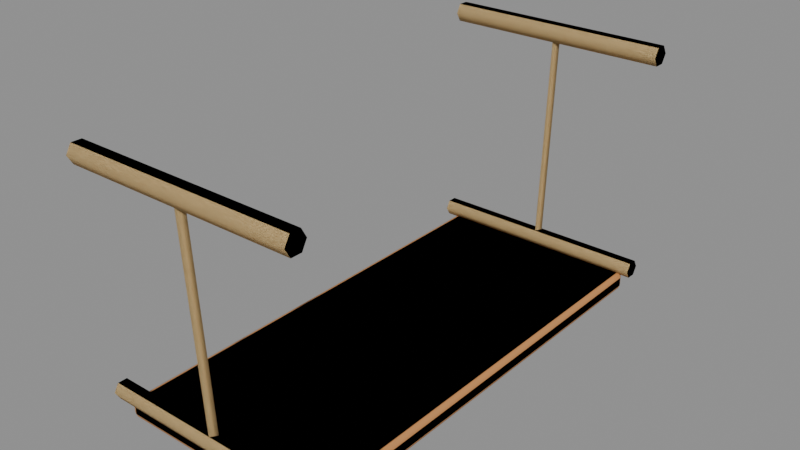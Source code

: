 # Source: cove_bridge.blend  (saved by Blender 5.3.31; exported with 4.5.12 LTS)
import bpy
from mathutils import Matrix  # noqa: F401  (used for matrix-valued properties, if any)

bpy.ops.wm.read_factory_settings(use_empty=True)
scene = bpy.context.scene
scene.name = 'Scene'

# ---- collections
col_source = bpy.data.collections.new('Source'); scene.collection.children.link(col_source)
col_export = bpy.data.collections.new('Export'); scene.collection.children.link(col_export)

# ---- materials (node trees are filled in below, after node groups)
mat_coveplank = bpy.data.materials.new('CovePlank')
mat_coveplank.diffuse_color = (0.5841, 0.2582, 0.08438, 1.0)
mat_coverope = bpy.data.materials.new('CoveRope')
mat_coverope.diffuse_color = (0.7605, 0.552, 0.2542, 1.0)

# ---- material node trees
mat_coveplank.use_nodes = True; mat_coveplank.node_tree.nodes.clear()
_N = mat_coveplank.node_tree.nodes; _L = mat_coveplank.node_tree.links
n0 = _N.new('ShaderNodeBsdfPrincipled'); n0.name = 'Principled BSDF'; n0.location = (-200, 100)
n0.inputs[0].default_value = (0.5841, 0.2582, 0.08438, 1.0)
n0.inputs[2].default_value = 0.6
n0.inputs[10].default_value = 0.005
n1 = _N.new('ShaderNodeOutputMaterial'); n1.name = 'Material Output'; n1.location = (200, 100)
_L.new(n0.outputs[0], n1.inputs[0])
n1.is_active_output = True
mat_coverope.use_nodes = True; mat_coverope.node_tree.nodes.clear()
_N = mat_coverope.node_tree.nodes; _L = mat_coverope.node_tree.links
n0 = _N.new('ShaderNodeBsdfPrincipled'); n0.name = 'Principled BSDF'; n0.location = (-200, 100)
n0.inputs[0].default_value = (0.7605, 0.552, 0.2542, 1.0)
n0.inputs[2].default_value = 0.9
n0.inputs[10].default_value = 0.005
n1 = _N.new('ShaderNodeOutputMaterial'); n1.name = 'Material Output'; n1.location = (200, 100)
_L.new(n0.outputs[0], n1.inputs[0])
n1.is_active_output = True

# ---- meshes
me_plank = bpy.data.meshes.new('Plank')
me_plank.from_pydata([(-0.46, -1.0, -0.04), (-0.46, -1.0, 0.04), (-0.46, 1.0, -0.04), (-0.46, 1.0, 0.04), (0.46, -1.0, -0.04), (0.46, -1.0, 0.04), (0.46, 1.0, -0.04), (0.46, 1.0, 0.04)], [], [(0, 1, 3, 2), (2, 3, 7, 6), (6, 7, 5, 4), (4, 5, 1, 0), (2, 6, 4, 0), (7, 3, 1, 5)])
me_plank.polygons.foreach_set('use_smooth', [True] * 6)
me_plank.materials.append(mat_coveplank)
me_plank.update()
me_hand_1 = bpy.data.meshes.new('Hand-1')
me_hand_1.from_pydata([(-0.5, -1.095, 1.0), (-0.5, -1.072, 0.961), (-0.5, -1.027, 0.961), (-0.5, -1.005, 1.0), (-0.5, -1.027, 1.039), (-0.5, -1.072, 1.039), (0.5, -1.095, 1.0), (0.5, -1.072, 0.961), (0.5, -1.027, 0.961), (0.5, -1.005, 1.0), (0.5, -1.027, 1.039), (0.5, -1.072, 1.039)], [], [(0, 1, 7, 6), (1, 2, 8, 7), (2, 3, 9, 8), (3, 4, 10, 9), (4, 5, 11, 10), (5, 0, 6, 11), (0, 5, 4, 3, 2, 1), (11, 6, 7, 8, 9, 10)])
me_hand_1.polygons.foreach_set('use_smooth', [True] * 8)
me_hand_1.materials.append(mat_coverope)
me_hand_1.update()
me_low_1 = bpy.data.meshes.new('Low-1')
me_low_1.from_pydata([(-0.5, -1.04, 0.03), (-0.5, -1.02, -0.004641), (-0.5, -0.98, -0.004641), (-0.5, -0.96, 0.03), (-0.5, -0.98, 0.06464), (-0.5, -1.02, 0.06464), (0.5, -1.04, 0.03), (0.5, -1.02, -0.004641), (0.5, -0.98, -0.004641), (0.5, -0.96, 0.03), (0.5, -0.98, 0.06464), (0.5, -1.02, 0.06464)], [], [(0, 1, 7, 6), (1, 2, 8, 7), (2, 3, 9, 8), (3, 4, 10, 9), (4, 5, 11, 10), (5, 0, 6, 11), (0, 5, 4, 3, 2, 1), (11, 6, 7, 8, 9, 10)])
me_low_1.polygons.foreach_set('use_smooth', [True] * 8)
me_low_1.materials.append(mat_coverope)
me_low_1.update()
me_drop_1 = bpy.data.meshes.new('Drop-1')
me_drop_1.from_pydata([(0.0, -1.07, 0.999), (-0.01732, -1.04, 1.001), (0.01732, -1.04, 1.001), (0.0, -1.02, 0.02897), (-0.01732, -0.99, 0.03051), (0.01732, -0.99, 0.03051)], [], [(0, 1, 4, 3), (1, 2, 5, 4), (2, 0, 3, 5), (0, 2, 1), (5, 3, 4)])
me_drop_1.polygons.foreach_set('use_smooth', [True] * 5)
me_drop_1.materials.append(mat_coverope)
me_drop_1.update()
me_hand1 = bpy.data.meshes.new('Hand1')
me_hand1.from_pydata([(-0.5, 1.005, 1.0), (-0.5, 1.027, 0.961), (-0.5, 1.072, 0.961), (-0.5, 1.095, 1.0), (-0.5, 1.072, 1.039), (-0.5, 1.027, 1.039), (0.5, 1.005, 1.0), (0.5, 1.027, 0.961), (0.5, 1.072, 0.961), (0.5, 1.095, 1.0), (0.5, 1.072, 1.039), (0.5, 1.027, 1.039)], [], [(0, 1, 7, 6), (1, 2, 8, 7), (2, 3, 9, 8), (3, 4, 10, 9), (4, 5, 11, 10), (5, 0, 6, 11), (0, 5, 4, 3, 2, 1), (11, 6, 7, 8, 9, 10)])
me_hand1.polygons.foreach_set('use_smooth', [True] * 8)
me_hand1.materials.append(mat_coverope)
me_hand1.update()
me_low1 = bpy.data.meshes.new('Low1')
me_low1.from_pydata([(-0.5, 0.96, 0.03), (-0.5, 0.98, -0.004641), (-0.5, 1.02, -0.004641), (-0.5, 1.04, 0.03), (-0.5, 1.02, 0.06464), (-0.5, 0.98, 0.06464), (0.5, 0.96, 0.03), (0.5, 0.98, -0.004641), (0.5, 1.02, -0.004641), (0.5, 1.04, 0.03), (0.5, 1.02, 0.06464), (0.5, 0.98, 0.06464)], [], [(0, 1, 7, 6), (1, 2, 8, 7), (2, 3, 9, 8), (3, 4, 10, 9), (4, 5, 11, 10), (5, 0, 6, 11), (0, 5, 4, 3, 2, 1), (11, 6, 7, 8, 9, 10)])
me_low1.polygons.foreach_set('use_smooth', [True] * 8)
me_low1.materials.append(mat_coverope)
me_low1.update()
me_drop1 = bpy.data.meshes.new('Drop1')
me_drop1.from_pydata([(0.0, 1.03, 1.001), (-0.01732, 1.06, 0.9995), (0.01732, 1.06, 0.9995), (0.0, 0.98, 0.03103), (-0.01732, 1.01, 0.02949), (0.01732, 1.01, 0.02949)], [], [(0, 1, 4, 3), (1, 2, 5, 4), (2, 0, 3, 5), (0, 2, 1), (5, 3, 4)])
me_drop1.polygons.foreach_set('use_smooth', [True] * 5)
me_drop1.materials.append(mat_coverope)
me_drop1.update()
me_bridge = bpy.data.meshes.new('Bridge')
me_bridge.from_pydata([(-0.44, -0.98, -0.08), (-0.44, -1.0, -0.06), (-0.46, -0.98, -0.06), (-0.44, -0.9941, -0.07414), (-0.4515, -0.9915, -0.07155), (-0.4541, -0.9941, -0.06), (-0.4541, -0.98, -0.07414), (-0.44, -1.0, -0.02), (-0.44, -0.98, 0.0), (-0.46, -0.98, -0.02), (-0.44, -0.9941, -0.005858), (-0.4515, -0.9915, -0.008453), (-0.4541, -0.98, -0.005858), (-0.4541, -0.9941, -0.02), (-0.44, 0.98, -0.08), (-0.46, 0.98, -0.06), (-0.44, 1.0, -0.06), (-0.4541, 0.98, -0.07414), (-0.4515, 0.9915, -0.07155), (-0.4541, 0.9941, -0.06), (-0.44, 0.9941, -0.07414), (-0.44, 0.98, 0.0), (-0.44, 1.0, -0.02), (-0.46, 0.98, -0.02), (-0.44, 0.9941, -0.005858), (-0.4515, 0.9915, -0.008453), (-0.4541, 0.9941, -0.02), (-0.4541, 0.98, -0.005858), (0.44, -0.98, -0.08), (0.46, -0.98, -0.06), (0.44, -1.0, -0.06), (0.4541, -0.98, -0.07414), (0.4515, -0.9915, -0.07155), (0.4541, -0.9941, -0.06), (0.44, -0.9941, -0.07414), (0.44, -0.98, 0.0), (0.44, -1.0, -0.02), (0.46, -0.98, -0.02), (0.44, -0.9941, -0.005858), (0.4515, -0.9915, -0.008453), (0.4541, -0.9941, -0.02), (0.4541, -0.98, -0.005858), (0.44, 0.98, -0.08), (0.44, 1.0, -0.06), (0.46, 0.98, -0.06), (0.44, 0.9941, -0.07414), (0.4515, 0.9915, -0.07155), (0.4541, 0.9941, -0.06), (0.4541, 0.98, -0.07414), (0.44, 0.98, 0.0), (0.46, 0.98, -0.02), (0.44, 1.0, -0.02), (0.4541, 0.98, -0.005858), (0.4515, 0.9915, -0.008453), (0.4541, 0.9941, -0.02), (0.44, 0.9941, -0.005858), (-0.5, -1.095, 1.0), (-0.5, -1.072, 0.961), (-0.5, -1.027, 0.961), (-0.5, -1.005, 1.0), (-0.5, -1.027, 1.039), (-0.5, -1.072, 1.039), (0.5, -1.095, 1.0), (0.5, -1.072, 0.961), (0.5, -1.027, 0.961), (0.5, -1.005, 1.0), (0.5, -1.027, 1.039), (0.5, -1.072, 1.039), (-0.5, -1.04, 0.03), (-0.5, -1.02, -0.004641), (-0.5, -0.98, -0.004641), (-0.5, -0.96, 0.03), (-0.5, -0.98, 0.06464), (-0.5, -1.02, 0.06464), (0.5, -1.04, 0.03), (0.5, -1.02, -0.004641), (0.5, -0.98, -0.004641), (0.5, -0.96, 0.03), (0.5, -0.98, 0.06464), (0.5, -1.02, 0.06464), (0.0, -1.07, 0.999), (-0.01732, -1.04, 1.001), (0.01732, -1.04, 1.001), (0.0, -1.02, 0.02897), (-0.01732, -0.99, 0.03051), (0.01732, -0.99, 0.03051), (-0.5, 1.005, 1.0), (-0.5, 1.027, 0.961), (-0.5, 1.072, 0.961), (-0.5, 1.095, 1.0), (-0.5, 1.072, 1.039), (-0.5, 1.027, 1.039), (0.5, 1.005, 1.0), (0.5, 1.027, 0.961), (0.5, 1.072, 0.961), (0.5, 1.095, 1.0), (0.5, 1.072, 1.039), (0.5, 1.027, 1.039), (-0.5, 0.96, 0.03), (-0.5, 0.98, -0.004641), (-0.5, 1.02, -0.004641), (-0.5, 1.04, 0.03), (-0.5, 1.02, 0.06464), (-0.5, 0.98, 0.06464), (0.5, 0.96, 0.03), (0.5, 0.98, -0.004641), (0.5, 1.02, -0.004641), (0.5, 1.04, 0.03), (0.5, 1.02, 0.06464), (0.5, 0.98, 0.06464), (0.0, 1.03, 1.001), (-0.01732, 1.06, 0.9995), (0.01732, 1.06, 0.9995), (0.0, 0.98, 0.03103), (-0.01732, 1.01, 0.02949), (0.01732, 1.01, 0.02949)], [], [(0, 3, 4, 6), (1, 5, 4, 3), (2, 6, 4, 5), (7, 10, 11, 13), (8, 12, 11, 10), (9, 13, 11, 12), (14, 17, 18, 20), (15, 19, 18, 17), (16, 20, 18, 19), (21, 24, 25, 27), (22, 26, 25, 24), (23, 27, 25, 26), (28, 31, 32, 34), (29, 33, 32, 31), (30, 34, 32, 33), (35, 38, 39, 41), (36, 40, 39, 38), (37, 41, 39, 40), (42, 45, 46, 48), (43, 47, 46, 45), (44, 48, 46, 47), (49, 52, 53, 55), (50, 54, 53, 52), (51, 55, 53, 54), (14, 0, 6, 17), (17, 6, 2, 15), (1, 7, 13, 5), (5, 13, 9, 2), (8, 21, 27, 12), (12, 27, 23, 9), (22, 16, 19, 26), (26, 19, 15, 23), (42, 14, 20, 45), (45, 20, 16, 43), (21, 49, 55, 24), (24, 55, 51, 22), (50, 44, 47, 54), (54, 47, 43, 51), (28, 42, 48, 31), (31, 48, 44, 29), (49, 35, 41, 52), (52, 41, 37, 50), (36, 30, 33, 40), (40, 33, 29, 37), (0, 28, 34, 3), (3, 34, 30, 1), (35, 8, 10, 38), (38, 10, 7, 36), (14, 42, 28, 0), (2, 9, 23, 15), (30, 36, 7, 1), (49, 21, 8, 35), (16, 22, 51, 43), (44, 50, 37, 29), (56, 57, 63, 62), (57, 58, 64, 63), (58, 59, 65, 64), (59, 60, 66, 65), (60, 61, 67, 66), (61, 56, 62, 67), (56, 61, 60, 59, 58, 57), (67, 62, 63, 64, 65, 66), (68, 69, 75, 74), (69, 70, 76, 75), (70, 71, 77, 76), (71, 72, 78, 77), (72, 73, 79, 78), (73, 68, 74, 79), (68, 73, 72, 71, 70, 69), (79, 74, 75, 76, 77, 78), (80, 81, 84, 83), (81, 82, 85, 84), (82, 80, 83, 85), (80, 82, 81), (85, 83, 84), (86, 87, 93, 92), (87, 88, 94, 93), (88, 89, 95, 94), (89, 90, 96, 95), (90, 91, 97, 96), (91, 86, 92, 97), (86, 91, 90, 89, 88, 87), (97, 92, 93, 94, 95, 96), (98, 99, 105, 104), (99, 100, 106, 105), (100, 101, 107, 106), (101, 102, 108, 107), (102, 103, 109, 108), (103, 98, 104, 109), (98, 103, 102, 101, 100, 99), (109, 104, 105, 106, 107, 108), (110, 111, 114, 113), (111, 112, 115, 114), (112, 110, 113, 115), (110, 112, 111), (115, 113, 114)])
me_bridge.polygons.foreach_set('use_smooth', [True] * 96)
me_bridge.polygons.foreach_set('material_index', [1, 1, 1, 1, 1, 1, 1, 1, 1, 1, 1, 1, 1, 1, 1, 1, 1, 1, 1, 1, 1, 1, 1, 1, 1, 1, 1, 1, 1, 1, 1, 1, 1, 1, 1, 1, 1, 1, 1, 1, 1, 1, 1, 1, 1, 1, 1, 1, 1, 1, 1, 1, 1, 1, 2, 2, 2, 2, 2, 2, 2, 2, 2, 2, 2, 2, 2, 2, 2, 2, 2, 2, 2, 2, 2, 2, 2, 2, 2, 2, 2, 2, 2, 2, 2, 2, 2, 2, 2, 2, 2, 2, 2, 2, 2, 2])
me_bridge.materials.append(None)
me_bridge.materials.append(mat_coveplank)
me_bridge.materials.append(mat_coverope)
me_bridge.update()
me_bridge.normals_split_custom_set([tuple(v) for v in zip(*[iter([-0.00655, -0.002996, -1.0, -0.004765, -0.7071, -0.7071, -0.5774, -0.5774, -0.5773, -0.7071, -0.002181, -0.7071, -0.006077, -0.9942, -0.1072, -0.7047, -0.7047, -0.08237, -0.5774, -0.5774, -0.5773, -0.004765, -0.7071, -0.7071, -0.9942, -0.002783, -0.1074, -0.7071, -0.002181, -0.7071, -0.5774, -0.5774, -0.5773, -0.7047, -0.7047, -0.08237, -0.006078, -0.9942, 0.1072, -0.004765, -0.7071, 0.7071, -0.5774, -0.5774, 0.5773, -0.7047, -0.7047, 0.08237, -0.00658, -0.002965, 1.0, -0.7071, -0.002181, 0.7071, -0.5774, -0.5774, 0.5773, -0.004765, -0.7071, 0.7071, -0.9942, -0.002767, 0.1074, -0.7047, -0.7047, 0.08237, -0.5774, -0.5774, 0.5773, -0.7071, -0.002181, 0.7071, -0.006581, 0.002964, -1.0, -0.7071, 0.002182, -0.7071, -0.5773, 0.5774, -0.5774, -0.004765, 0.7071, -0.7071, -0.9942, 0.002768, -0.1074, -0.7047, 0.7047, -0.08237, -0.5773, 0.5774, -0.5774, -0.7071, 0.002182, -0.7071, -0.006079, 0.9942, -0.1072, -0.004765, 0.7071, -0.7071, -0.5773, 0.5774, -0.5774, -0.7047, 0.7047, -0.08237, -0.006549, 0.002996, 1.0, -0.004765, 0.7071, 0.7071, -0.5774, 0.5774, 0.5773, -0.7071, 0.002181, 0.7071, -0.006077, 0.9942, 0.1072, -0.7047, 0.7047, 0.08237, -0.5774, 0.5774, 0.5773, -0.004765, 0.7071, 0.7071, -0.9942, 0.002783, 0.1074, -0.7071, 0.002181, 0.7071, -0.5774, 0.5774, 0.5773, -0.7047, 0.7047, 0.08237, 0.006581, -0.002964, -1.0, 0.7071, -0.002182, -0.7071, 0.5773, -0.5774, -0.5774, 0.004765, -0.7071, -0.7071, 0.9942, -0.002768, -0.1074, 0.7047, -0.7047, -0.08237, 0.5773, -0.5774, -0.5774, 0.7071, -0.002182, -0.7071, 0.006079, -0.9942, -0.1072, 0.004765, -0.7071, -0.7071, 0.5773, -0.5774, -0.5774, 0.7047, -0.7047, -0.08237, 0.006549, -0.002996, 1.0, 0.004765, -0.7071, 0.7071, 0.5774, -0.5774, 0.5773, 0.7071, -0.002181, 0.7071, 0.006077, -0.9942, 0.1072, 0.7047, -0.7047, 0.08237, 0.5774, -0.5774, 0.5773, 0.004765, -0.7071, 0.7071, 0.9942, -0.002783, 0.1074, 0.7071, -0.002181, 0.7071, 0.5774, -0.5774, 0.5773, 0.7047, -0.7047, 0.08237, 0.00655, 0.002996, -1.0, 0.004765, 0.7071, -0.7071, 0.5774, 0.5774, -0.5773, 0.7071, 0.002181, -0.7071, 0.006077, 0.9942, -0.1072, 0.7047, 0.7047, -0.08237, 0.5774, 0.5774, -0.5773, 0.004765, 0.7071, -0.7071, 0.9942, 0.002783, -0.1074, 0.7071, 0.002181, -0.7071, 0.5774, 0.5774, -0.5773, 0.7047, 0.7047, -0.08237, 0.006581, 0.002964, 1.0, 0.7071, 0.002182, 0.7071, 0.5773, 0.5774, 0.5774, 0.004765, 0.7071, 0.7071, 0.9942, 0.002768, 0.1074, 0.7047, 0.7047, 0.08237, 0.5773, 0.5774, 0.5774, 0.7071, 0.002182, 0.7071, 0.006079, 0.9942, 0.1072, 0.004765, 0.7071, 0.7071, 0.5773, 0.5774, 0.5774, 0.7047, 0.7047, 0.08237, -0.006581, 0.002964, -1.0, -0.00655, -0.002996, -1.0, -0.7071, -0.002181, -0.7071, -0.7071, 0.002182, -0.7071, -0.7071, 0.002182, -0.7071, -0.7071, -0.002181, -0.7071, -0.9942, -0.002783, -0.1074, -0.9942, 0.002768, -0.1074, -0.006077, -0.9942, -0.1072, -0.006078, -0.9942, 0.1072, -0.7047, -0.7047, 0.08237, -0.7047, -0.7047, -0.08237, -0.7047, -0.7047, -0.08237, -0.7047, -0.7047, 0.08237, -0.9942, -0.002767, 0.1074, -0.9942, -0.002783, -0.1074, -0.00658, -0.002965, 1.0, -0.006549, 0.002996, 1.0, -0.7071, 0.002181, 0.7071, -0.7071, -0.002181, 0.7071, -0.7071, -0.002181, 0.7071, -0.7071, 0.002181, 0.7071, -0.9942, 0.002783, 0.1074, -0.9942, -0.002767, 0.1074, -0.006077, 0.9942, 0.1072, -0.006079, 0.9942, -0.1072, -0.7047, 0.7047, -0.08237, -0.7047, 0.7047, 0.08237, -0.7047, 0.7047, 0.08237, -0.7047, 0.7047, -0.08237, -0.9942, 0.002768, -0.1074, -0.9942, 0.002783, 0.1074, 0.00655, 0.002996, -1.0, -0.006581, 0.002964, -1.0, -0.004765, 0.7071, -0.7071, 0.004765, 0.7071, -0.7071, 0.004765, 0.7071, -0.7071, -0.004765, 0.7071, -0.7071, -0.006079, 0.9942, -0.1072, 0.006077, 0.9942, -0.1072, -0.006549, 0.002996, 1.0, 0.006581, 0.002964, 1.0, 0.004765, 0.7071, 0.7071, -0.004765, 0.7071, 0.7071, -0.004765, 0.7071, 0.7071, 0.004765, 0.7071, 0.7071, 0.006079, 0.9942, 0.1072, -0.006077, 0.9942, 0.1072, 0.9942, 0.002768, 0.1074, 0.9942, 0.002783, -0.1074, 0.7047, 0.7047, -0.08237, 0.7047, 0.7047, 0.08237, 0.7047, 0.7047, 0.08237, 0.7047, 0.7047, -0.08237, 0.006077, 0.9942, -0.1072, 0.006079, 0.9942, 0.1072, 0.006581, -0.002964, -1.0, 0.00655, 0.002996, -1.0, 0.7071, 0.002181, -0.7071, 0.7071, -0.002182, -0.7071, 0.7071, -0.002182, -0.7071, 0.7071, 0.002181, -0.7071, 0.9942, 0.002783, -0.1074, 0.9942, -0.002768, -0.1074, 0.006581, 0.002964, 1.0, 0.006549, -0.002996, 1.0, 0.7071, -0.002181, 0.7071, 0.7071, 0.002182, 0.7071, 0.7071, 0.002182, 0.7071, 0.7071, -0.002181, 0.7071, 0.9942, -0.002783, 0.1074, 0.9942, 0.002768, 0.1074, 0.006077, -0.9942, 0.1072, 0.006079, -0.9942, -0.1072, 0.7047, -0.7047, -0.08237, 0.7047, -0.7047, 0.08237, 0.7047, -0.7047, 0.08237, 0.7047, -0.7047, -0.08237, 0.9942, -0.002768, -0.1074, 0.9942, -0.002783, 0.1074, -0.00655, -0.002996, -1.0, 0.006581, -0.002964, -1.0, 0.004765, -0.7071, -0.7071, -0.004765, -0.7071, -0.7071, -0.004765, -0.7071, -0.7071, 0.004765, -0.7071, -0.7071, 0.006079, -0.9942, -0.1072, -0.006077, -0.9942, -0.1072, 0.006549, -0.002996, 1.0, -0.00658, -0.002965, 1.0, -0.004765, -0.7071, 0.7071, 0.004765, -0.7071, 0.7071, 0.004765, -0.7071, 0.7071, -0.004765, -0.7071, 0.7071, -0.006078, -0.9942, 0.1072, 0.006077, -0.9942, 0.1072, -0.006581, 0.002964, -1.0, 0.00655, 0.002996, -1.0, 0.006581, -0.002964, -1.0, -0.00655, -0.002996, -1.0, -0.9942, -0.002783, -0.1074, -0.9942, -0.002767, 0.1074, -0.9942, 0.002783, 0.1074, -0.9942, 0.002768, -0.1074, 0.006079, -0.9942, -0.1072, 0.006077, -0.9942, 0.1072, -0.006078, -0.9942, 0.1072, -0.006077, -0.9942, -0.1072, 0.006581, 0.002964, 1.0, -0.006549, 0.002996, 1.0, -0.00658, -0.002965, 1.0, 0.006549, -0.002996, 1.0, -0.006079, 0.9942, -0.1072, -0.006077, 0.9942, 0.1072, 0.006079, 0.9942, 0.1072, 0.006077, 0.9942, -0.1072, 0.9942, 0.002783, -0.1074, 0.9942, 0.002768, 0.1074, 0.9942, -0.002783, 0.1074, 0.9942, -0.002768, -0.1074, -0.06731, -0.9977, 3.749e-05, -0.06731, -0.4989, -0.8641, 0.06731, -0.4988, -0.8641, 0.06731, -0.9977, -3.279e-07, -0.06731, -0.4989, -0.8641, -0.06731, 0.4989, -0.8641, 0.06731, 0.4989, -0.864, 0.06731, -0.4988, -0.8641, -0.06731, 0.4989, -0.8641, -0.06731, 0.9977, -3.279e-07, 0.06731, 0.9977, 3.749e-05, 0.06731, 0.4989, -0.864, -0.06731, 0.9977, -3.279e-07, -0.06731, 0.4989, 0.8641, 0.06731, 0.4988, 0.8641, 0.06731, 0.9977, 3.749e-05, -0.06731, 0.4989, 0.8641, -0.06731, -0.4989, 0.8641, 0.06731, -0.4989, 0.864, 0.06731, 0.4988, 0.8641, -0.06731, -0.4989, 0.8641, -0.06731, -0.9977, 3.749e-05, 0.06731, -0.9977, -3.279e-07, 0.06731, -0.4989, 0.864, -0.06731, -0.9977, 3.749e-05, -0.06731, -0.4989, 0.8641, -0.06731, 0.4989, 0.8641, -0.06731, 0.9977, -3.279e-07, -0.06731, 0.4989, -0.8641, -0.06731, -0.4989, -0.8641, 0.06731, -0.4989, 0.864, 0.06731, -0.9977, -3.279e-07, 0.06731, -0.4988, -0.8641, 0.06731, 0.4989, -0.864, 0.06731, 0.9977, 3.749e-05, 0.06731, 0.4988, 0.8641, -0.05984, -0.9982, 3.78e-05, -0.05984, -0.4991, -0.8645, 0.05984, -0.4991, -0.8645, 0.05984, -0.9982, 0.0, -0.05984, -0.4991, -0.8645, -0.05984, 0.4991, -0.8645, 0.05984, 0.4991, -0.8645, 0.05984, -0.4991, -0.8645, -0.05984, 0.4991, -0.8645, -0.05984, 0.9982, 0.0, 0.05984, 0.9982, 3.73e-05, 0.05984, 0.4991, -0.8645, -0.05984, 0.9982, 0.0, -0.05984, 0.4991, 0.8645, 0.05984, 0.4991, 0.8645, 0.05984, 0.9982, 3.73e-05, -0.05984, 0.4991, 0.8645, -0.05984, -0.4991, 0.8645, 0.05984, -0.4991, 0.8645, 0.05984, 0.4991, 0.8645, -0.05984, -0.4991, 0.8645, -0.05984, -0.9982, 3.78e-05, 0.05984, -0.9982, 0.0, 0.05984, -0.4991, 0.8645, -0.05984, -0.9982, 3.78e-05, -0.05984, -0.4991, 0.8645, -0.05984, 0.4991, 0.8645, -0.05984, 0.9982, 0.0, -0.05984, 0.4991, -0.8645, -0.05984, -0.4991, -0.8645, 0.05984, -0.4991, 0.8645, 0.05984, -0.9982, 0.0, 0.05984, -0.4991, -0.8645, 0.05984, 0.4991, -0.8645, 0.05984, 0.9982, 3.73e-05, 0.05984, 0.4991, 0.8645, -2.778e-05, -0.9993, -0.03608, -0.8659, 0.4985, 0.04113, -0.8659, 0.5, 0.01034, 0.0, -0.9978, -0.06686, -0.8659, 0.4985, 0.04113, 0.8659, 0.4985, 0.04113, 0.8659, 0.5001, 0.01035, -0.8659, 0.5, 0.01034, 0.8659, 0.4985, 0.04113, -2.778e-05, -0.9993, -0.03608, 0.0, -0.9978, -0.06686, 0.8659, 0.5001, 0.01035, -2.778e-05, -0.9993, -0.03608, 0.8659, 0.4985, 0.04113, -0.8659, 0.4985, 0.04113, 0.8659, 0.5001, 0.01035, 0.0, -0.9978, -0.06686, -0.8659, 0.5, 0.01034, -0.06731, -0.9977, 3.749e-05, -0.06731, -0.4989, -0.8641, 0.06731, -0.4988, -0.8641, 0.06731, -0.9977, -3.279e-07, -0.06731, -0.4989, -0.8641, -0.06731, 0.4989, -0.8641, 0.06731, 0.4989, -0.864, 0.06731, -0.4988, -0.8641, -0.06731, 0.4989, -0.8641, -0.06731, 0.9977, -3.279e-07, 0.06731, 0.9977, 3.749e-05, 0.06731, 0.4989, -0.864, -0.06731, 0.9977, -3.279e-07, -0.06731, 0.4989, 0.8641, 0.06731, 0.4988, 0.8641, 0.06731, 0.9977, 3.749e-05, -0.06731, 0.4989, 0.8641, -0.06731, -0.4989, 0.8641, 0.06731, -0.4989, 0.864, 0.06731, 0.4988, 0.8641, -0.06731, -0.4989, 0.8641, -0.06731, -0.9977, 3.749e-05, 0.06731, -0.9977, -3.279e-07, 0.06731, -0.4989, 0.864, -0.06731, -0.9977, 3.749e-05, -0.06731, -0.4989, 0.8641, -0.06731, 0.4989, 0.8641, -0.06731, 0.9977, -3.279e-07, -0.06731, 0.4989, -0.8641, -0.06731, -0.4989, -0.8641, 0.06731, -0.4989, 0.864, 0.06731, -0.9977, -3.279e-07, 0.06731, -0.4988, -0.8641, 0.06731, 0.4989, -0.864, 0.06731, 0.9977, 3.749e-05, 0.06731, 0.4988, 0.8641, -0.05984, -0.9982, 3.739e-05, -0.05984, -0.4991, -0.8645, 0.05984, -0.4991, -0.8645, 0.05984, -0.9982, 0.0, -0.05984, -0.4991, -0.8645, -0.05984, 0.4991, -0.8645, 0.05984, 0.4991, -0.8645, 0.05984, -0.4991, -0.8645, -0.05984, 0.4991, -0.8645, -0.05984, 0.9982, 0.0, 0.05984, 0.9982, 3.776e-05, 0.05984, 0.4991, -0.8645, -0.05984, 0.9982, 0.0, -0.05984, 0.4991, 0.8645, 0.05984, 0.4991, 0.8645, 0.05984, 0.9982, 3.776e-05, -0.05984, 0.4991, 0.8645, -0.05984, -0.4991, 0.8645, 0.05984, -0.4991, 0.8645, 0.05984, 0.4991, 0.8645, -0.05984, -0.4991, 0.8645, -0.05984, -0.9982, 3.739e-05, 0.05984, -0.9982, 0.0, 0.05984, -0.4991, 0.8645, -0.05984, -0.9982, 3.739e-05, -0.05984, -0.4991, 0.8645, -0.05984, 0.4991, 0.8645, -0.05984, 0.9982, 0.0, -0.05984, 0.4991, -0.8645, -0.05984, -0.4991, -0.8645, 0.05984, -0.4991, 0.8645, 0.05984, -0.9982, 0.0, 0.05984, -0.4991, -0.8645, 0.05984, 0.4991, -0.8645, 0.05984, 0.9982, 3.776e-05, 0.05984, 0.4991, 0.8645, -2.748e-05, -0.9978, 0.06686, -0.8659, 0.5001, -0.01034, -0.8659, 0.4985, -0.04113, 0.0, -0.9993, 0.03608, -0.8659, 0.5001, -0.01034, 0.8659, 0.5001, -0.01034, 0.8659, 0.4985, -0.04113, -0.8659, 0.4985, -0.04113, 0.8659, 0.5001, -0.01034, -2.748e-05, -0.9978, 0.06686, 0.0, -0.9993, 0.03608, 0.8659, 0.4985, -0.04113, -2.748e-05, -0.9978, 0.06686, 0.8659, 0.5001, -0.01034, -0.8659, 0.5001, -0.01034, 0.8659, 0.4985, -0.04113, 0.0, -0.9993, 0.03608, -0.8659, 0.4985, -0.04113])] * 3)])

# ---- objects
ob_plank = bpy.data.objects.new('Plank', me_plank)
ob_hand_1 = bpy.data.objects.new('Hand-1', me_hand_1)
ob_low_1 = bpy.data.objects.new('Low-1', me_low_1)
ob_drop_1 = bpy.data.objects.new('Drop-1', me_drop_1)
ob_hand1 = bpy.data.objects.new('Hand1', me_hand1)
ob_low1 = bpy.data.objects.new('Low1', me_low1)
ob_drop1 = bpy.data.objects.new('Drop1', me_drop1)
ob_bridge = bpy.data.objects.new('Bridge', me_bridge)

# ---- transforms, parenting, visibility, modifiers, constraints
ob_plank.location = (0.0, 0.0, -0.04)
_m = ob_plank.modifiers.new('Bevel', 'BEVEL')
_m.width = 0.02
_m.width_pct = 0.02
_m.segments = 2
_m.angle_limit = 0.6109
_m = ob_plank.modifiers.new('WeightedNormal', 'WEIGHTED_NORMAL')
_m.keep_sharp = True
ob_hand_1.location = (0.0, 0.0, 0.0)
_m = ob_hand_1.modifiers.new('WeightedNormal', 'WEIGHTED_NORMAL')
_m.keep_sharp = True
ob_low_1.location = (0.0, 0.0, 0.0)
_m = ob_low_1.modifiers.new('WeightedNormal', 'WEIGHTED_NORMAL')
_m.keep_sharp = True
ob_drop_1.location = (0.0, 0.0, 0.0)
_m = ob_drop_1.modifiers.new('WeightedNormal', 'WEIGHTED_NORMAL')
_m.keep_sharp = True
ob_hand1.location = (0.0, 0.0, 0.0)
_m = ob_hand1.modifiers.new('WeightedNormal', 'WEIGHTED_NORMAL')
_m.keep_sharp = True
ob_low1.location = (0.0, 0.0, 0.0)
_m = ob_low1.modifiers.new('WeightedNormal', 'WEIGHTED_NORMAL')
_m.keep_sharp = True
ob_drop1.location = (0.0, 0.0, 0.0)
_m = ob_drop1.modifiers.new('WeightedNormal', 'WEIGHTED_NORMAL')
_m.keep_sharp = True
ob_bridge.location = (0.0, 0.0, 0.0)

# ---- collection membership
col_source.objects.link(ob_plank)
col_source.objects.link(ob_hand_1)
col_source.objects.link(ob_low_1)
col_source.objects.link(ob_drop_1)
col_source.objects.link(ob_hand1)
col_source.objects.link(ob_low1)
col_source.objects.link(ob_drop1)
col_export.objects.link(ob_bridge)

# ---- scene / render settings (as saved in the file)
scene.frame_start = 1; scene.frame_end = 250; scene.frame_set(1)
scene.render.engine = 'BLENDER_EEVEE_NEXT'
scene.render.bake_bias = 0.0
scene.render.bake_samples = 0
scene.render.compositor_device = 'GPU'
scene.eevee.use_volume_custom_range = False
scene.eevee.fast_gi_thickness_near = 0.1
scene.eevee.fast_gi_thickness_far = 0.0
scene.eevee.ray_tracing_options.screen_trace_thickness = 0.1
bpy.context.view_layer.update()

# ---- added for rendering (the .blend has no active camera and no usable light): camera, sun + grey world if the file has none
cam_auto = bpy.data.cameras.new('AutoCamera')
cam_auto.lens = 50.0
cam_auto.sensor_width = 36.0
cam_auto.clip_end = 1000.0
ob_auto_camera = bpy.data.objects.new('AutoCamera', cam_auto)
scene.collection.objects.link(ob_auto_camera)
ob_auto_camera.location = (2.45633, -2.94759, 2.44455)
ob_auto_camera.rotation_euler = (1.09748, -7.21219e-08, 0.694738)
scene.camera = ob_auto_camera
light_auto_sun = bpy.data.lights.new('AutoSun', 'SUN')
light_auto_sun.energy = 3.0
light_auto_sun.angle = 0.0523599
ob_auto_sun = bpy.data.objects.new('AutoSun', light_auto_sun)
scene.collection.objects.link(ob_auto_sun)
ob_auto_sun.rotation_euler = (0.872665, 0.174533, 0.523599)
if scene.world is None:
    world_auto = bpy.data.worlds.new('AutoWorld')
    world_auto.color = (0.3, 0.3, 0.3)
    scene.world = world_auto
bpy.context.view_layer.update()
